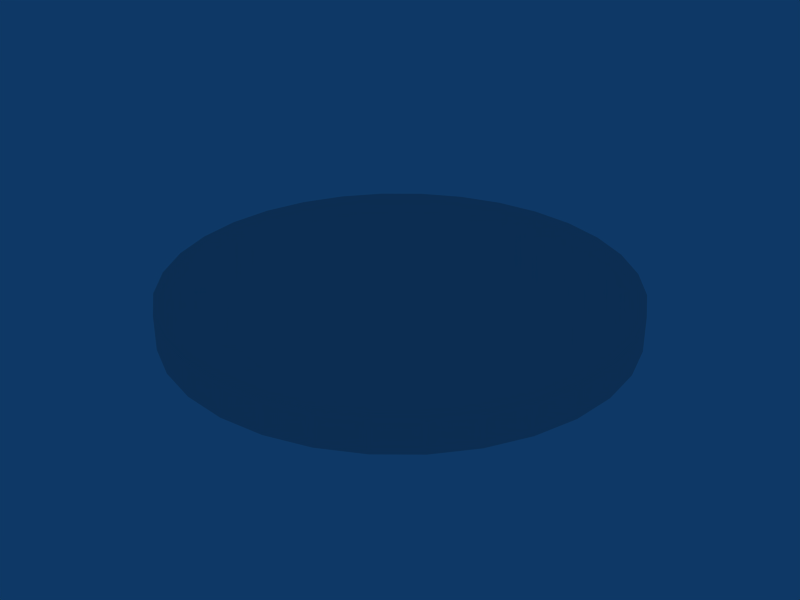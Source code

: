 # Source: castle_hall_symbol.blend  (saved by Blender 2.41.0; exported with 4.5.12 LTS)
import bpy
from mathutils import Matrix  # noqa: F401  (used for matrix-valued properties, if any)

bpy.ops.wm.read_factory_settings(use_empty=True)
scene = bpy.context.scene
scene.name = 'Scene'

# ---- collections
col_collection_1 = bpy.data.collections.new('Collection 1'); scene.collection.children.link(col_collection_1)
col_collection_2 = bpy.data.collections.new('Collection 2'); scene.collection.children.link(col_collection_2)
col_collection_3 = bpy.data.collections.new('Collection 3'); scene.collection.children.link(col_collection_3)
col_collection_4 = bpy.data.collections.new('Collection 4'); scene.collection.children.link(col_collection_4)

# ---- materials (node trees are filled in below, after node groups)
mat_matundertexture = bpy.data.materials.new('MatUnderTexture')
mat_matundertexture.alpha_threshold = 0.0
mat_matundertexture.specular_color = (0.2137, 0.2137, 0.2137)
mat_matundertexture.roughness = 0.5
mat_matundertexture.line_color = (0.0, 0.0, 0.0, 1.0)

# ---- material node trees

# ---- world
world_world = bpy.data.worlds.new('World'); scene.world = world_world
world_world.color = (0.05656, 0.2208, 0.4)
world_world.use_sun_shadow = False
world_world.sun_shadow_jitter_overblur = 0.0
world_world.cycles.sampling_method = 'MANUAL'
world_world.cycles.sample_map_resolution = 256

# ---- meshes
me_meshsymbol_tl = bpy.data.meshes.new('MeshSymbol_TL')
me_meshsymbol_tl.from_pydata([(3.39, -3.42, 0.07963), (3.4, 1.974, -0.7362), (2.352, 1.871, -0.7362), (1.343, 1.565, -0.7362), (0.4144, 1.068, -0.7362), (-0.4, 0.4, -0.7362), (-1.068, -0.4144, -0.7362), (-1.565, -1.343, -0.7362), (-1.871, -2.352, -0.7362), (-1.974, -3.4, -0.7362), (3.4, 1.974, 0.07963), (2.352, 1.871, 0.07963), (1.343, 1.565, 0.07963), (0.4144, 1.068, 0.07963), (-0.4, 0.4, 0.07963), (-1.068, -0.4144, 0.07963), (-1.565, -1.343, 0.07963), (-1.871, -2.352, 0.07963), (-1.974, -3.4, 0.07963), (3.39, -3.42, -0.7204)], [], [(18, 0, 17), (17, 0, 16), (16, 0, 15), (15, 0, 14), (14, 0, 13), (13, 0, 12), (12, 0, 11), (11, 0, 10), (10, 1, 2, 11), (11, 2, 3, 12), (12, 3, 4, 13), (13, 4, 5, 14), (14, 5, 6, 15), (15, 6, 7, 16), (16, 7, 8, 17), (17, 8, 9, 18), (0, 19, 1, 10), (0, 18, 9, 19)])
_uv = me_meshsymbol_tl.uv_layers.new(name='UVMap')
_uv.uv.foreach_set('vector', [0.7384, 0.4783, 0.5017, 0.4791, 0.7338, 0.432, 0.7338, 0.432, 0.5017, 0.4791, 0.7203, 0.3875, 0.7203, 0.3875, 0.5017, 0.4791, 0.6984, 0.3465, 0.6984, 0.3465, 0.5017, 0.4791, 0.6689, 0.3106, 0.6689, 0.3106, 0.5017, 0.4791, 0.633, 0.2811, 0.633, 0.2811, 0.5017, 0.4791, 0.592, 0.2592, 0.592, 0.2592, 0.5017, 0.4791, 0.5475, 0.2457, 0.5475, 0.2457, 0.5017, 0.4791, 0.5013, 0.2412, 0.0674, 0.2604, 0.0674, 0.1705, 0.1603, 0.1508, 0.1603, 0.2407, 0.1603, 0.2407, 0.1603, 0.1508, 0.2662, 0.1362, 0.2662, 0.226, 0.2662, 0.226, 0.2662, 0.1362, 0.3812, 0.1271, 0.3812, 0.217, 0.3812, 0.217, 0.3812, 0.1271, 0.5007, 0.1241, 0.5007, 0.214, 0.5007, 0.214, 0.5007, 0.1241, 0.6203, 0.1271, 0.6203, 0.217, 0.6203, 0.217, 0.6203, 0.1271, 0.7352, 0.1362, 0.7352, 0.226, 0.7352, 0.226, 0.7352, 0.1362, 0.8412, 0.1508, 0.8412, 0.2407, 0.8412, 0.2407, 0.8412, 0.1508, 0.934, 0.1706, 0.934, 0.2604, 0.9148, 0.07566, 0.8788, 0.2215, 0.1925, 0.2203, 0.1212, 0.07594, 0.8778, 0.1996, 0.1556, 0.1996, 0.1556, 0.08975, 0.8778, 0.09188])
_ca = me_meshsymbol_tl.color_attributes.new('Col', 'BYTE_COLOR', 'CORNER')
_ca.data.foreach_set('color', [1.0, 1.0, 1.0, 1.0, 1.0, 1.0, 1.0, 1.0, 1.0, 1.0, 1.0, 1.0, 1.0, 1.0, 1.0, 1.0, 1.0, 1.0, 1.0, 1.0, 1.0, 1.0, 1.0, 1.0, 1.0, 1.0, 1.0, 1.0, 1.0, 1.0, 1.0, 1.0, 1.0, 1.0, 1.0, 1.0, 1.0, 1.0, 1.0, 1.0, 1.0, 1.0, 1.0, 1.0, 1.0, 1.0, 1.0, 1.0, 1.0, 1.0, 1.0, 1.0, 1.0, 1.0, 1.0, 1.0, 1.0, 1.0, 1.0, 1.0, 1.0, 1.0, 1.0, 1.0, 1.0, 1.0, 1.0, 1.0, 1.0, 1.0, 1.0, 1.0, 1.0, 1.0, 1.0, 1.0, 1.0, 1.0, 1.0, 1.0, 1.0, 1.0, 1.0, 1.0, 1.0, 1.0, 1.0, 1.0, 1.0, 1.0, 1.0, 1.0, 1.0, 1.0, 1.0, 1.0, 1.0, 1.0, 1.0, 1.0, 1.0, 1.0, 1.0, 1.0, 1.0, 1.0, 1.0, 1.0, 1.0, 1.0, 1.0, 1.0, 1.0, 1.0, 1.0, 1.0, 1.0, 1.0, 1.0, 1.0, 1.0, 1.0, 1.0, 1.0, 1.0, 1.0, 1.0, 1.0, 1.0, 1.0, 1.0, 1.0, 1.0, 1.0, 1.0, 1.0, 1.0, 1.0, 1.0, 1.0, 1.0, 1.0, 1.0, 1.0, 1.0, 1.0, 1.0, 1.0, 1.0, 1.0, 1.0, 1.0, 1.0, 1.0, 1.0, 1.0, 1.0, 1.0, 1.0, 1.0, 1.0, 1.0, 1.0, 1.0, 1.0, 1.0, 1.0, 1.0, 1.0, 1.0, 1.0, 1.0, 1.0, 1.0, 1.0, 1.0, 1.0, 1.0, 1.0, 1.0, 1.0, 1.0, 1.0, 1.0, 1.0, 1.0, 1.0, 1.0, 1.0, 1.0, 1.0, 1.0, 1.0, 1.0, 1.0, 1.0, 1.0, 1.0, 1.0, 1.0, 1.0, 1.0, 1.0, 1.0, 1.0, 1.0, 1.0, 1.0, 1.0, 1.0, 1.0, 1.0, 1.0, 1.0, 1.0, 1.0, 1.0, 1.0, 1.0, 1.0, 1.0, 1.0, 1.0, 1.0, 1.0, 1.0, 1.0, 1.0, 1.0, 1.0, 1.0, 1.0, 1.0, 1.0, 1.0, 1.0, 1.0, 1.0, 1.0, 1.0, 1.0, 1.0, 1.0, 1.0, 1.0, 1.0, 1.0, 1.0, 1.0, 1.0, 1.0, 1.0, 1.0, 1.0, 1.0, 1.0])
me_meshsymbol_tl.materials.append(mat_matundertexture)
me_meshsymbol_tl.use_remesh_preserve_volume = False
me_meshsymbol_tl.use_remesh_preserve_attributes = False
me_meshsymbol_tl.use_mirror_vertex_groups = False
me_meshsymbol_tl.update()
me_meshsymbol_bl = bpy.data.meshes.new('MeshSymbol_BL')
me_meshsymbol_bl.from_pydata([(3.19, 2.98, 0.07963), (-2.174, 3.0, -0.7362), (-2.071, 1.952, -0.7362), (-1.765, 0.9435, -0.7362), (-1.268, 0.01436, -0.7362), (-0.6, -0.8, -0.7362), (0.2144, -1.468, -0.7362), (1.143, -1.965, -0.7362), (2.152, -2.271, -0.7362), (3.2, -2.374, -0.7362), (-2.174, 3.0, 0.07963), (-2.071, 1.952, 0.07963), (-1.765, 0.9435, 0.07963), (-1.268, 0.01436, 0.07963), (-0.6, -0.8, 0.07963), (0.2144, -1.468, 0.07963), (1.143, -1.965, 0.07963), (2.152, -2.271, 0.07963), (3.2, -2.374, 0.07963), (3.19, 2.98, -0.7204)], [], [(18, 0, 17), (17, 0, 16), (16, 0, 15), (15, 0, 14), (14, 0, 13), (13, 0, 12), (12, 0, 11), (11, 0, 10), (10, 1, 2, 11), (11, 2, 3, 12), (12, 3, 4, 13), (13, 4, 5, 14), (14, 5, 6, 15), (15, 6, 7, 16), (16, 7, 8, 17), (17, 8, 9, 18), (0, 18, 9, 19), (0, 19, 1, 10)])
_uv = me_meshsymbol_bl.uv_layers.new(name='UVMap')
_uv.uv.foreach_set('vector', [0.5013, 0.7154, 0.5017, 0.4791, 0.5475, 0.7108, 0.5475, 0.7108, 0.5017, 0.4791, 0.592, 0.6973, 0.592, 0.6973, 0.5017, 0.4791, 0.633, 0.6754, 0.633, 0.6754, 0.5017, 0.4791, 0.6689, 0.6459, 0.6689, 0.6459, 0.5017, 0.4791, 0.6984, 0.61, 0.6984, 0.61, 0.5017, 0.4791, 0.7203, 0.569, 0.7203, 0.569, 0.5017, 0.4791, 0.7338, 0.5245, 0.7338, 0.5245, 0.5017, 0.4791, 0.7384, 0.4783, 0.08556, 0.2514, 0.08556, 0.1616, 0.1784, 0.1418, 0.1784, 0.2317, 0.1784, 0.2317, 0.1784, 0.1418, 0.2844, 0.1272, 0.2844, 0.217, 0.2844, 0.217, 0.2844, 0.1272, 0.3993, 0.1182, 0.3993, 0.208, 0.3993, 0.208, 0.3993, 0.1182, 0.5189, 0.1151, 0.5189, 0.205, 0.5189, 0.205, 0.5189, 0.1151, 0.6384, 0.1182, 0.6384, 0.208, 0.6384, 0.208, 0.6384, 0.1182, 0.7534, 0.1272, 0.7534, 0.217, 0.7534, 0.217, 0.7534, 0.1272, 0.8593, 0.1418, 0.8593, 0.2317, 0.8593, 0.2317, 0.8593, 0.1418, 0.9522, 0.1616, 0.9522, 0.2514, 0.8265, 0.1971, 0.216, 0.1971, 0.216, 0.104, 0.8265, 0.1058, 0.1645, 0.2124, 0.1645, 0.1212, 0.7761, 0.1194, 0.7761, 0.2124])
_ca = me_meshsymbol_bl.color_attributes.new('Col', 'BYTE_COLOR', 'CORNER')
_ca.data.foreach_set('color', [1.0, 1.0, 1.0, 1.0, 1.0, 1.0, 1.0, 1.0, 1.0, 1.0, 1.0, 1.0, 1.0, 1.0, 1.0, 1.0, 1.0, 1.0, 1.0, 1.0, 1.0, 1.0, 1.0, 1.0, 1.0, 1.0, 1.0, 1.0, 1.0, 1.0, 1.0, 1.0, 1.0, 1.0, 1.0, 1.0, 1.0, 1.0, 1.0, 1.0, 1.0, 1.0, 1.0, 1.0, 1.0, 1.0, 1.0, 1.0, 1.0, 1.0, 1.0, 1.0, 1.0, 1.0, 1.0, 1.0, 1.0, 1.0, 1.0, 1.0, 1.0, 1.0, 1.0, 1.0, 1.0, 1.0, 1.0, 1.0, 1.0, 1.0, 1.0, 1.0, 1.0, 1.0, 1.0, 1.0, 1.0, 1.0, 1.0, 1.0, 1.0, 1.0, 1.0, 1.0, 1.0, 1.0, 1.0, 1.0, 1.0, 1.0, 1.0, 1.0, 1.0, 1.0, 1.0, 1.0, 1.0, 1.0, 1.0, 1.0, 1.0, 1.0, 1.0, 1.0, 1.0, 1.0, 1.0, 1.0, 1.0, 1.0, 1.0, 1.0, 1.0, 1.0, 1.0, 1.0, 1.0, 1.0, 1.0, 1.0, 1.0, 1.0, 1.0, 1.0, 1.0, 1.0, 1.0, 1.0, 1.0, 1.0, 1.0, 1.0, 1.0, 1.0, 1.0, 1.0, 1.0, 1.0, 1.0, 1.0, 1.0, 1.0, 1.0, 1.0, 1.0, 1.0, 1.0, 1.0, 1.0, 1.0, 1.0, 1.0, 1.0, 1.0, 1.0, 1.0, 1.0, 1.0, 1.0, 1.0, 1.0, 1.0, 1.0, 1.0, 1.0, 1.0, 1.0, 1.0, 1.0, 1.0, 1.0, 1.0, 1.0, 1.0, 1.0, 1.0, 1.0, 1.0, 1.0, 1.0, 1.0, 1.0, 1.0, 1.0, 1.0, 1.0, 1.0, 1.0, 1.0, 1.0, 1.0, 1.0, 1.0, 1.0, 1.0, 1.0, 1.0, 1.0, 1.0, 1.0, 1.0, 1.0, 1.0, 1.0, 1.0, 1.0, 1.0, 1.0, 1.0, 1.0, 1.0, 1.0, 1.0, 1.0, 1.0, 1.0, 1.0, 1.0, 1.0, 1.0, 1.0, 1.0, 1.0, 1.0, 1.0, 1.0, 1.0, 1.0, 1.0, 1.0, 1.0, 1.0, 1.0, 1.0, 1.0, 1.0, 1.0, 1.0, 1.0, 1.0, 1.0, 1.0, 1.0, 1.0, 1.0, 1.0, 1.0, 1.0, 1.0, 1.0, 1.0, 1.0, 1.0, 1.0, 1.0, 1.0])
me_meshsymbol_bl.materials.append(mat_matundertexture)
me_meshsymbol_bl.use_remesh_preserve_volume = False
me_meshsymbol_bl.use_remesh_preserve_attributes = False
me_meshsymbol_bl.use_mirror_vertex_groups = False
me_meshsymbol_bl.update()
me_meshsymbol_br = bpy.data.meshes.new('MeshSymbol_BR')
me_meshsymbol_br.from_pydata([(-3.01, 2.98, 0.07963), (-3.0, -2.374, -0.7362), (-1.952, -2.271, -0.7362), (-0.9435, -1.965, -0.7362), (-0.01436, -1.468, -0.7362), (0.8, -0.8, -0.7362), (1.468, 0.01436, -0.7362), (1.965, 0.9435, -0.7362), (2.271, 1.952, -0.7362), (2.374, 3.0, -0.7362), (-3.0, -2.374, 0.07963), (-1.952, -2.271, 0.07963), (-0.9435, -1.965, 0.07963), (-0.01436, -1.468, 0.07963), (0.8, -0.8, 0.07963), (1.468, 0.01436, 0.07963), (1.965, 0.9435, 0.07963), (2.271, 1.952, 0.07963), (2.374, 3.0, 0.07963), (-3.01, 2.98, -0.7204)], [], [(18, 0, 17), (17, 0, 16), (16, 0, 15), (15, 0, 14), (14, 0, 13), (13, 0, 12), (12, 0, 11), (11, 0, 10), (10, 1, 2, 11), (11, 2, 3, 12), (12, 3, 4, 13), (13, 4, 5, 14), (14, 5, 6, 15), (15, 6, 7, 16), (16, 7, 8, 17), (17, 8, 9, 18), (0, 18, 9, 19), (0, 19, 1, 10)])
_uv = me_meshsymbol_br.uv_layers.new(name='UVMap')
_uv.uv.foreach_set('vector', [0.2642, 0.4783, 0.5017, 0.4791, 0.2687, 0.5245, 0.2687, 0.5245, 0.5017, 0.4791, 0.2822, 0.569, 0.2822, 0.569, 0.5017, 0.4791, 0.3041, 0.61, 0.3041, 0.61, 0.5017, 0.4791, 0.3336, 0.6459, 0.3336, 0.6459, 0.5017, 0.4791, 0.3695, 0.6754, 0.3695, 0.6754, 0.5017, 0.4791, 0.4105, 0.6973, 0.4105, 0.6973, 0.5017, 0.4791, 0.455, 0.7108, 0.455, 0.7108, 0.5017, 0.4791, 0.5013, 0.7154, 0.04948, 0.2749, 0.04948, 0.1943, 0.1423, 0.1562, 0.1423, 0.2368, 0.1423, 0.2368, 0.1423, 0.1562, 0.2483, 0.1279, 0.2483, 0.2085, 0.2483, 0.2085, 0.2483, 0.1279, 0.3632, 0.1105, 0.3632, 0.191, 0.3632, 0.191, 0.3632, 0.1105, 0.4828, 0.1046, 0.4828, 0.1851, 0.4828, 0.1851, 0.4828, 0.1046, 0.6023, 0.1105, 0.6023, 0.191, 0.6023, 0.191, 0.6023, 0.1105, 0.7173, 0.1279, 0.7173, 0.2085, 0.7173, 0.2085, 0.7173, 0.1279, 0.8232, 0.1562, 0.8232, 0.2368, 0.8232, 0.2368, 0.8232, 0.1562, 0.9161, 0.1943, 0.9161, 0.2749, 0.205, 0.1942, 0.819, 0.1942, 0.819, 0.1012, 0.205, 0.103, 0.8106, 0.1986, 0.8106, 0.1074, 0.2001, 0.1056, 0.2001, 0.1986])
_ca = me_meshsymbol_br.color_attributes.new('Col', 'BYTE_COLOR', 'CORNER')
_ca.data.foreach_set('color', [1.0, 1.0, 1.0, 1.0, 1.0, 1.0, 1.0, 1.0, 1.0, 1.0, 1.0, 1.0, 1.0, 1.0, 1.0, 1.0, 1.0, 1.0, 1.0, 1.0, 1.0, 1.0, 1.0, 1.0, 1.0, 1.0, 1.0, 1.0, 1.0, 1.0, 1.0, 1.0, 1.0, 1.0, 1.0, 1.0, 1.0, 1.0, 1.0, 1.0, 1.0, 1.0, 1.0, 1.0, 1.0, 1.0, 1.0, 1.0, 1.0, 1.0, 1.0, 1.0, 1.0, 1.0, 1.0, 1.0, 1.0, 1.0, 1.0, 1.0, 1.0, 1.0, 1.0, 1.0, 1.0, 1.0, 1.0, 1.0, 1.0, 1.0, 1.0, 1.0, 1.0, 1.0, 1.0, 1.0, 1.0, 1.0, 1.0, 1.0, 1.0, 1.0, 1.0, 1.0, 1.0, 1.0, 1.0, 1.0, 1.0, 1.0, 1.0, 1.0, 1.0, 1.0, 1.0, 1.0, 1.0, 1.0, 1.0, 1.0, 1.0, 1.0, 1.0, 1.0, 1.0, 1.0, 1.0, 1.0, 1.0, 1.0, 1.0, 1.0, 1.0, 1.0, 1.0, 1.0, 1.0, 1.0, 1.0, 1.0, 1.0, 1.0, 1.0, 1.0, 1.0, 1.0, 1.0, 1.0, 1.0, 1.0, 1.0, 1.0, 1.0, 1.0, 1.0, 1.0, 1.0, 1.0, 1.0, 1.0, 1.0, 1.0, 1.0, 1.0, 1.0, 1.0, 1.0, 1.0, 1.0, 1.0, 1.0, 1.0, 1.0, 1.0, 1.0, 1.0, 1.0, 1.0, 1.0, 1.0, 1.0, 1.0, 1.0, 1.0, 1.0, 1.0, 1.0, 1.0, 1.0, 1.0, 1.0, 1.0, 1.0, 1.0, 1.0, 1.0, 1.0, 1.0, 1.0, 1.0, 1.0, 1.0, 1.0, 1.0, 1.0, 1.0, 1.0, 1.0, 1.0, 1.0, 1.0, 1.0, 1.0, 1.0, 1.0, 1.0, 1.0, 1.0, 1.0, 1.0, 1.0, 1.0, 1.0, 1.0, 1.0, 1.0, 1.0, 1.0, 1.0, 1.0, 1.0, 1.0, 1.0, 1.0, 1.0, 1.0, 1.0, 1.0, 1.0, 1.0, 1.0, 1.0, 1.0, 1.0, 1.0, 1.0, 1.0, 1.0, 1.0, 1.0, 1.0, 1.0, 1.0, 1.0, 1.0, 1.0, 1.0, 1.0, 1.0, 1.0, 1.0, 1.0, 1.0, 1.0, 1.0, 1.0, 1.0, 1.0, 1.0, 1.0, 1.0, 1.0, 1.0, 1.0, 1.0, 1.0])
me_meshsymbol_br.materials.append(mat_matundertexture)
me_meshsymbol_br.use_remesh_preserve_volume = False
me_meshsymbol_br.use_remesh_preserve_attributes = False
me_meshsymbol_br.use_mirror_vertex_groups = False
me_meshsymbol_br.update()
me_meshsymbol_tr = bpy.data.meshes.new('MeshSymbol_TR')
me_meshsymbol_tr.from_pydata([(-3.01, -3.02, 0.07963), (-0.01435, 1.468, -0.7362), (-0.9434, 1.965, -0.7362), (-1.952, 2.271, -0.7362), (-3.0, 2.374, -0.7362), (2.374, -3.0, -0.7362), (2.271, -1.952, -0.7362), (1.965, -0.9435, -0.7362), (0.8, 0.8, -0.7362), (1.468, -0.01436, -0.7362), (-0.01435, 1.468, 0.07963), (-0.9434, 1.965, 0.07963), (-1.952, 2.271, 0.07963), (-3.0, 2.374, 0.07963), (2.374, -3.0, 0.07963), (2.271, -1.952, 0.07963), (1.965, -0.9435, 0.07963), (1.468, -0.01436, 0.07963), (0.8, 0.8, 0.07963), (-3.01, -3.02, -0.7204)], [], [(18, 0, 17), (17, 0, 16), (16, 0, 15), (15, 0, 14), (13, 0, 12), (12, 0, 11), (11, 0, 10), (0, 18, 10), (18, 8, 1, 10), (10, 1, 2, 11), (11, 2, 3, 12), (12, 3, 4, 13), (14, 5, 6, 15), (15, 6, 7, 16), (16, 7, 9, 17), (8, 18, 17, 9), (0, 13, 4, 19), (0, 19, 5, 14)])
_uv = me_meshsymbol_tr.uv_layers.new(name='UVMap')
_uv.uv.foreach_set('vector', [0.3336, 0.3106, 0.5017, 0.4791, 0.3041, 0.3465, 0.3041, 0.3465, 0.5017, 0.4791, 0.2822, 0.3875, 0.2822, 0.3875, 0.5017, 0.4791, 0.2687, 0.432, 0.2687, 0.432, 0.5017, 0.4791, 0.2642, 0.4783, 0.5013, 0.2412, 0.5017, 0.4791, 0.455, 0.2457, 0.455, 0.2457, 0.5017, 0.4791, 0.4105, 0.2592, 0.4105, 0.2592, 0.5017, 0.4791, 0.3695, 0.2811, 0.5017, 0.4791, 0.3336, 0.3106, 0.3695, 0.2811, 0.5056, 0.2014, 0.5056, 0.1115, 0.6251, 0.1145, 0.6251, 0.2044, 0.6251, 0.2044, 0.6251, 0.1145, 0.7401, 0.1236, 0.7401, 0.2134, 0.7401, 0.2134, 0.7401, 0.1236, 0.846, 0.1382, 0.846, 0.2281, 0.846, 0.2281, 0.846, 0.1382, 0.9389, 0.158, 0.9389, 0.2478, 0.07229, 0.2478, 0.07229, 0.158, 0.1651, 0.1382, 0.1651, 0.2281, 0.1651, 0.2281, 0.1651, 0.1382, 0.2711, 0.1236, 0.2711, 0.2134, 0.2711, 0.2134, 0.2711, 0.1236, 0.386, 0.1145, 0.386, 0.2044, 0.5056, 0.1115, 0.5056, 0.2014, 0.386, 0.2044, 0.386, 0.1145, 0.1832, 0.2206, 0.7982, 0.2206, 0.7982, 0.1276, 0.1832, 0.1294, 0.1794, 0.214, 0.1794, 0.1228, 0.7933, 0.121, 0.7933, 0.214])
_ca = me_meshsymbol_tr.color_attributes.new('Col', 'BYTE_COLOR', 'CORNER')
_ca.data.foreach_set('color', [1.0, 1.0, 1.0, 1.0, 1.0, 1.0, 1.0, 1.0, 1.0, 1.0, 1.0, 1.0, 1.0, 1.0, 1.0, 1.0, 1.0, 1.0, 1.0, 1.0, 1.0, 1.0, 1.0, 1.0, 1.0, 1.0, 1.0, 1.0, 1.0, 1.0, 1.0, 1.0, 1.0, 1.0, 1.0, 1.0, 1.0, 1.0, 1.0, 1.0, 1.0, 1.0, 1.0, 1.0, 1.0, 1.0, 1.0, 1.0, 1.0, 1.0, 1.0, 1.0, 1.0, 1.0, 1.0, 1.0, 1.0, 1.0, 1.0, 1.0, 1.0, 1.0, 1.0, 1.0, 1.0, 1.0, 1.0, 1.0, 1.0, 1.0, 1.0, 1.0, 1.0, 1.0, 1.0, 1.0, 1.0, 1.0, 1.0, 1.0, 1.0, 1.0, 1.0, 1.0, 1.0, 1.0, 1.0, 1.0, 1.0, 1.0, 1.0, 1.0, 1.0, 1.0, 1.0, 1.0, 1.0, 1.0, 1.0, 1.0, 1.0, 1.0, 1.0, 1.0, 1.0, 1.0, 1.0, 1.0, 1.0, 1.0, 1.0, 1.0, 1.0, 1.0, 1.0, 1.0, 1.0, 1.0, 1.0, 1.0, 1.0, 1.0, 1.0, 1.0, 1.0, 1.0, 1.0, 1.0, 1.0, 1.0, 1.0, 1.0, 1.0, 1.0, 1.0, 1.0, 1.0, 1.0, 1.0, 1.0, 1.0, 1.0, 1.0, 1.0, 1.0, 1.0, 1.0, 1.0, 1.0, 1.0, 1.0, 1.0, 1.0, 1.0, 1.0, 1.0, 1.0, 1.0, 1.0, 1.0, 1.0, 1.0, 1.0, 1.0, 1.0, 1.0, 1.0, 1.0, 1.0, 1.0, 1.0, 1.0, 1.0, 1.0, 1.0, 1.0, 1.0, 1.0, 1.0, 1.0, 1.0, 1.0, 1.0, 1.0, 1.0, 1.0, 1.0, 1.0, 1.0, 1.0, 1.0, 1.0, 1.0, 1.0, 1.0, 1.0, 1.0, 1.0, 1.0, 1.0, 1.0, 1.0, 1.0, 1.0, 1.0, 1.0, 1.0, 1.0, 1.0, 1.0, 1.0, 1.0, 1.0, 1.0, 1.0, 1.0, 1.0, 1.0, 1.0, 1.0, 1.0, 1.0, 1.0, 1.0, 1.0, 1.0, 1.0, 1.0, 1.0, 1.0, 1.0, 1.0, 1.0, 1.0, 1.0, 1.0, 1.0, 1.0, 1.0, 1.0, 1.0, 1.0, 1.0, 1.0, 1.0, 1.0, 1.0, 1.0, 1.0, 1.0, 1.0, 1.0, 1.0, 1.0, 1.0, 1.0])
me_meshsymbol_tr.materials.append(mat_matundertexture)
me_meshsymbol_tr.use_remesh_preserve_volume = False
me_meshsymbol_tr.use_remesh_preserve_attributes = False
me_meshsymbol_tr.use_mirror_vertex_groups = False
me_meshsymbol_tr.update()

# ---- objects
ob_symbol_tl = bpy.data.objects.new('Symbol_TL', me_meshsymbol_tl)
ob_symbol_bl = bpy.data.objects.new('Symbol_BL', me_meshsymbol_bl)
ob_symbol_br = bpy.data.objects.new('Symbol_BR', me_meshsymbol_br)
ob_symbol_tr = bpy.data.objects.new('Symbol_TR', me_meshsymbol_tr)

# ---- transforms, parenting, visibility, modifiers, constraints
ob_symbol_tl.location = (-17.0, 17.0, 0.0)
ob_symbol_tl.scale = (5.0, 5.0, 5.0)
ob_symbol_tl.lock_rotations_4d = False
ob_symbol_tl.empty_display_type = 'ARROWS'
ob_symbol_tl.color = (0.0, 0.0, 0.0, 1.0)
ob_symbol_tl.lineart.crease_threshold = 0.0
ob_symbol_bl.location = (-16.0, -15.0, 0.0)
ob_symbol_bl.scale = (5.0, 5.0, 5.0)
ob_symbol_bl.lock_rotations_4d = False
ob_symbol_bl.empty_display_type = 'ARROWS'
ob_symbol_bl.color = (0.0, 0.0, 0.0, 1.0)
ob_symbol_bl.lineart.crease_threshold = 0.0
ob_symbol_br.location = (15.0, -15.0, 0.0)
ob_symbol_br.scale = (5.0, 5.0, 5.0)
ob_symbol_br.lock_rotations_4d = False
ob_symbol_br.empty_display_type = 'ARROWS'
ob_symbol_br.color = (0.0, 0.0, 0.0, 1.0)
ob_symbol_br.lineart.crease_threshold = 0.0
ob_symbol_tr.location = (15.0, 15.0, 0.0)
ob_symbol_tr.scale = (5.0, 5.0, 5.0)
ob_symbol_tr.lock_rotations_4d = False
ob_symbol_tr.empty_display_type = 'ARROWS'
ob_symbol_tr.color = (0.0, 0.0, 0.0, 1.0)
ob_symbol_tr.lineart.crease_threshold = 0.0

# ---- collection membership
col_collection_1.objects.link(ob_symbol_tl)
col_collection_2.objects.link(ob_symbol_bl)
col_collection_3.objects.link(ob_symbol_br)
col_collection_4.objects.link(ob_symbol_tr)

# ---- scene / render settings (as saved in the file)
scene.frame_start = 1; scene.frame_end = 250; scene.frame_set(1)
scene.render.engine = 'BLENDER_EEVEE_NEXT'
scene.render.image_settings.file_format = 'JPEG'
scene.render.image_settings.color_mode = 'RGB'
scene.render.image_settings.compression = 90
scene.render.resolution_x = 800
scene.render.resolution_y = 600
scene.render.resolution_percentage = 25
scene.render.pixel_aspect_x = 100.0
scene.render.pixel_aspect_y = 100.0
scene.render.fps = 25
scene.render.dither_intensity = 0.0
scene.render.use_compositing = False
scene.render.use_sequencer = False
scene.render.bake_bias = 0.0
scene.render.use_stamp_time = False
scene.render.use_stamp_date = False
scene.render.use_stamp_frame = False
scene.render.use_stamp_camera = False
scene.render.use_stamp_scene = False
scene.render.use_stamp_filename = False
scene.render.use_stamp_render_time = False
scene.render.stamp_font_size = 0
scene.cycles.use_denoising = False
scene.cycles.samples = 10
scene.cycles.sampling_pattern = 'TABULATED_SOBOL'
scene.cycles.light_sampling_threshold = 0.0
scene.cycles.use_adaptive_sampling = False
scene.cycles.use_light_tree = False
scene.cycles.blur_glossy = 0.0
scene.cycles.volume_bounces = 1
scene.cycles.pixel_filter_type = 'GAUSSIAN'
scene.cycles.sample_clamp_indirect = 0.0
scene.view_settings.view_transform = 'Raw'
bpy.context.view_layer.update()

# ---- added for rendering (the .blend has no active camera): camera
cam_auto = bpy.data.cameras.new('AutoCamera')
cam_auto.lens = 50.0
cam_auto.sensor_width = 36.0
cam_auto.clip_end = 1235.84
ob_auto_camera = bpy.data.objects.new('AutoCamera', cam_auto)
scene.collection.objects.link(ob_auto_camera)
ob_auto_camera.location = (70.4183, -84.5019, 54.6932)
ob_auto_camera.rotation_euler = (1.09748, -7.21219e-08, 0.694738)
scene.camera = ob_auto_camera
bpy.context.view_layer.update()
